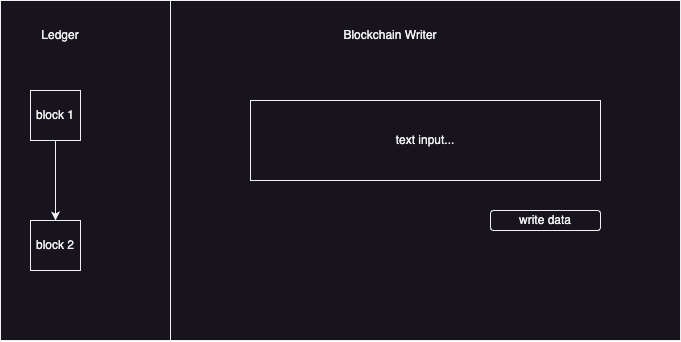

The diagram above was exported from draw.io. Its source (the exported page's mxGraphModel, read from the mxfile embedded in the PNG):
<mxGraphModel dx="1434" dy="796" grid="1" gridSize="10" guides="1" tooltips="1" connect="1" arrows="1" fold="1" page="1" pageScale="1" pageWidth="827" pageHeight="1169" math="0" shadow="0">
  <root>
    <mxCell id="0" />
    <mxCell id="1" parent="0" />
    <mxCell id="eTCodFbIycPJilnMIBV6-1" value="" style="rounded=0;whiteSpace=wrap;html=1;" vertex="1" parent="1">
      <mxGeometry x="60" y="230" width="680" height="340" as="geometry" />
    </mxCell>
    <mxCell id="eTCodFbIycPJilnMIBV6-2" value="Blockchain Writer" style="text;html=1;strokeColor=none;fillColor=none;align=center;verticalAlign=middle;whiteSpace=wrap;rounded=0;" vertex="1" parent="1">
      <mxGeometry x="350" y="250" width="200" height="30" as="geometry" />
    </mxCell>
    <mxCell id="eTCodFbIycPJilnMIBV6-3" value="" style="endArrow=none;html=1;rounded=0;exitX=0.25;exitY=1;exitDx=0;exitDy=0;entryX=0.25;entryY=0;entryDx=0;entryDy=0;" edge="1" parent="1" source="eTCodFbIycPJilnMIBV6-1" target="eTCodFbIycPJilnMIBV6-1">
      <mxGeometry width="50" height="50" relative="1" as="geometry">
        <mxPoint x="230" y="250" as="sourcePoint" />
        <mxPoint x="280" y="200" as="targetPoint" />
      </mxGeometry>
    </mxCell>
    <mxCell id="eTCodFbIycPJilnMIBV6-4" value="Ledger" style="text;html=1;strokeColor=none;fillColor=none;align=center;verticalAlign=middle;whiteSpace=wrap;rounded=0;" vertex="1" parent="1">
      <mxGeometry x="90" y="250" width="60" height="30" as="geometry" />
    </mxCell>
    <mxCell id="eTCodFbIycPJilnMIBV6-7" value="" style="edgeStyle=orthogonalEdgeStyle;rounded=0;orthogonalLoop=1;jettySize=auto;html=1;" edge="1" parent="1" source="eTCodFbIycPJilnMIBV6-5" target="eTCodFbIycPJilnMIBV6-6">
      <mxGeometry relative="1" as="geometry" />
    </mxCell>
    <mxCell id="eTCodFbIycPJilnMIBV6-5" value="block 1" style="whiteSpace=wrap;html=1;aspect=fixed;" vertex="1" parent="1">
      <mxGeometry x="90" y="320" width="50" height="50" as="geometry" />
    </mxCell>
    <mxCell id="eTCodFbIycPJilnMIBV6-6" value="block 2" style="whiteSpace=wrap;html=1;aspect=fixed;" vertex="1" parent="1">
      <mxGeometry x="90" y="450" width="50" height="50" as="geometry" />
    </mxCell>
    <mxCell id="eTCodFbIycPJilnMIBV6-8" value="text input..." style="rounded=0;whiteSpace=wrap;html=1;" vertex="1" parent="1">
      <mxGeometry x="310" y="330" width="350" height="80" as="geometry" />
    </mxCell>
    <mxCell id="eTCodFbIycPJilnMIBV6-10" value="write data" style="rounded=1;whiteSpace=wrap;html=1;" vertex="1" parent="1">
      <mxGeometry x="550" y="440" width="110" height="20" as="geometry" />
    </mxCell>
  </root>
</mxGraphModel>